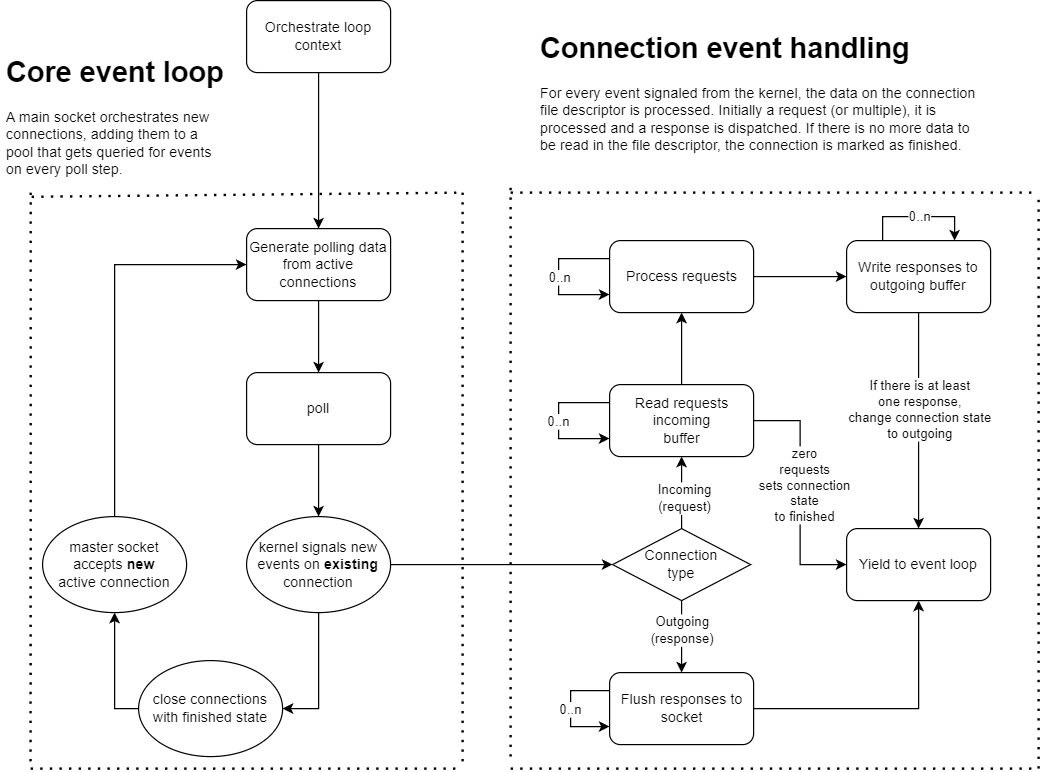

The diagram above was exported from draw.io. Its source (the exported page's mxGraphModel, read from the mxfile embedded in the PNG):
<mxGraphModel dx="952" dy="1189" grid="1" gridSize="10" guides="1" tooltips="1" connect="1" arrows="1" fold="1" page="1" pageScale="1" pageWidth="850" pageHeight="1100" background="none" math="0" shadow="0">
  <root>
    <mxCell id="0" />
    <mxCell id="1" parent="0" />
    <mxCell id="7r-2lA3g-Xw3x_eayZYo-3" style="edgeStyle=orthogonalEdgeStyle;rounded=0;orthogonalLoop=1;jettySize=auto;html=1;exitX=0.5;exitY=1;exitDx=0;exitDy=0;entryX=0.5;entryY=0;entryDx=0;entryDy=0;" edge="1" parent="1" source="7r-2lA3g-Xw3x_eayZYo-1" target="7r-2lA3g-Xw3x_eayZYo-2">
      <mxGeometry relative="1" as="geometry" />
    </mxCell>
    <mxCell id="7r-2lA3g-Xw3x_eayZYo-1" value="Generate polling data from active connections" style="rounded=1;whiteSpace=wrap;html=1;" vertex="1" parent="1">
      <mxGeometry x="220" y="310" width="120" height="60" as="geometry" />
    </mxCell>
    <mxCell id="7r-2lA3g-Xw3x_eayZYo-30" style="edgeStyle=orthogonalEdgeStyle;rounded=0;orthogonalLoop=1;jettySize=auto;html=1;exitX=0.5;exitY=1;exitDx=0;exitDy=0;entryX=0.5;entryY=0;entryDx=0;entryDy=0;" edge="1" parent="1" source="7r-2lA3g-Xw3x_eayZYo-2" target="7r-2lA3g-Xw3x_eayZYo-28">
      <mxGeometry relative="1" as="geometry" />
    </mxCell>
    <mxCell id="7r-2lA3g-Xw3x_eayZYo-2" value="poll" style="rounded=1;whiteSpace=wrap;html=1;" vertex="1" parent="1">
      <mxGeometry x="220" y="430" width="120" height="60" as="geometry" />
    </mxCell>
    <mxCell id="7r-2lA3g-Xw3x_eayZYo-5" style="edgeStyle=orthogonalEdgeStyle;rounded=0;orthogonalLoop=1;jettySize=auto;html=1;exitX=0.5;exitY=1;exitDx=0;exitDy=0;entryX=0.5;entryY=0;entryDx=0;entryDy=0;" edge="1" parent="1" source="7r-2lA3g-Xw3x_eayZYo-4" target="7r-2lA3g-Xw3x_eayZYo-1">
      <mxGeometry relative="1" as="geometry" />
    </mxCell>
    <mxCell id="7r-2lA3g-Xw3x_eayZYo-4" value="Orchestrate loop&lt;br&gt;context" style="rounded=1;whiteSpace=wrap;html=1;" vertex="1" parent="1">
      <mxGeometry x="220" y="120" width="120" height="60" as="geometry" />
    </mxCell>
    <mxCell id="7r-2lA3g-Xw3x_eayZYo-13" value="" style="endArrow=none;dashed=1;html=1;dashPattern=1 3;strokeWidth=2;rounded=0;exitX=0.215;exitY=1.029;exitDx=0;exitDy=0;exitPerimeter=0;" edge="1" parent="1">
      <mxGeometry width="50" height="50" relative="1" as="geometry">
        <mxPoint x="40.85000000000002" y="283.48" as="sourcePoint" />
        <mxPoint x="400" y="280" as="targetPoint" />
      </mxGeometry>
    </mxCell>
    <mxCell id="7r-2lA3g-Xw3x_eayZYo-14" value="" style="endArrow=none;dashed=1;html=1;dashPattern=1 3;strokeWidth=2;rounded=0;" edge="1" parent="1">
      <mxGeometry width="50" height="50" relative="1" as="geometry">
        <mxPoint x="40" y="760" as="sourcePoint" />
        <mxPoint x="400" y="760" as="targetPoint" />
      </mxGeometry>
    </mxCell>
    <mxCell id="7r-2lA3g-Xw3x_eayZYo-16" value="" style="endArrow=none;dashed=1;html=1;dashPattern=1 3;strokeWidth=2;rounded=0;" edge="1" parent="1">
      <mxGeometry width="50" height="50" relative="1" as="geometry">
        <mxPoint x="400" y="280" as="sourcePoint" />
        <mxPoint x="400" y="760" as="targetPoint" />
      </mxGeometry>
    </mxCell>
    <mxCell id="7r-2lA3g-Xw3x_eayZYo-24" style="edgeStyle=orthogonalEdgeStyle;rounded=0;orthogonalLoop=1;jettySize=auto;html=1;exitX=0.5;exitY=1;exitDx=0;exitDy=0;entryX=0.5;entryY=0;entryDx=0;entryDy=0;" edge="1" parent="1" source="7r-2lA3g-Xw3x_eayZYo-19" target="7r-2lA3g-Xw3x_eayZYo-23">
      <mxGeometry relative="1" as="geometry" />
    </mxCell>
    <mxCell id="7r-2lA3g-Xw3x_eayZYo-27" value="Outgoing&lt;br&gt;(response)" style="edgeLabel;html=1;align=center;verticalAlign=middle;resizable=0;points=[];" vertex="1" connectable="0" parent="7r-2lA3g-Xw3x_eayZYo-24">
      <mxGeometry x="-0.2159" relative="1" as="geometry">
        <mxPoint as="offset" />
      </mxGeometry>
    </mxCell>
    <mxCell id="7r-2lA3g-Xw3x_eayZYo-25" style="edgeStyle=orthogonalEdgeStyle;rounded=0;orthogonalLoop=1;jettySize=auto;html=1;exitX=0.5;exitY=0;exitDx=0;exitDy=0;entryX=0.5;entryY=1;entryDx=0;entryDy=0;" edge="1" parent="1" source="7r-2lA3g-Xw3x_eayZYo-19" target="7r-2lA3g-Xw3x_eayZYo-22">
      <mxGeometry relative="1" as="geometry" />
    </mxCell>
    <mxCell id="7r-2lA3g-Xw3x_eayZYo-26" value="Incoming&lt;br&gt;(request)" style="edgeLabel;html=1;align=center;verticalAlign=middle;resizable=0;points=[];" vertex="1" connectable="0" parent="7r-2lA3g-Xw3x_eayZYo-25">
      <mxGeometry x="-0.1238" y="-2" relative="1" as="geometry">
        <mxPoint as="offset" />
      </mxGeometry>
    </mxCell>
    <mxCell id="7r-2lA3g-Xw3x_eayZYo-19" value="Connection&lt;br&gt;type" style="rhombus;whiteSpace=wrap;html=1;" vertex="1" parent="1">
      <mxGeometry x="525" y="560" width="115" height="60" as="geometry" />
    </mxCell>
    <mxCell id="7r-2lA3g-Xw3x_eayZYo-36" style="edgeStyle=orthogonalEdgeStyle;rounded=0;orthogonalLoop=1;jettySize=auto;html=1;exitX=0;exitY=0.25;exitDx=0;exitDy=0;entryX=0;entryY=0.75;entryDx=0;entryDy=0;" edge="1" parent="1" source="7r-2lA3g-Xw3x_eayZYo-22" target="7r-2lA3g-Xw3x_eayZYo-22">
      <mxGeometry relative="1" as="geometry">
        <mxPoint x="440" y="454.8333333333335" as="targetPoint" />
        <Array as="points">
          <mxPoint x="480" y="455" />
          <mxPoint x="480" y="485" />
        </Array>
      </mxGeometry>
    </mxCell>
    <mxCell id="7r-2lA3g-Xw3x_eayZYo-42" value="0..n" style="edgeLabel;html=1;align=center;verticalAlign=middle;resizable=0;points=[];" vertex="1" connectable="0" parent="7r-2lA3g-Xw3x_eayZYo-36">
      <mxGeometry x="-0.4994" y="1" relative="1" as="geometry">
        <mxPoint x="-14" y="14" as="offset" />
      </mxGeometry>
    </mxCell>
    <mxCell id="7r-2lA3g-Xw3x_eayZYo-39" style="edgeStyle=orthogonalEdgeStyle;rounded=0;orthogonalLoop=1;jettySize=auto;html=1;exitX=0.5;exitY=0;exitDx=0;exitDy=0;entryX=0.5;entryY=1;entryDx=0;entryDy=0;" edge="1" parent="1" source="7r-2lA3g-Xw3x_eayZYo-22" target="7r-2lA3g-Xw3x_eayZYo-38">
      <mxGeometry relative="1" as="geometry" />
    </mxCell>
    <mxCell id="7r-2lA3g-Xw3x_eayZYo-58" style="edgeStyle=orthogonalEdgeStyle;rounded=0;orthogonalLoop=1;jettySize=auto;html=1;exitX=1;exitY=0.5;exitDx=0;exitDy=0;entryX=0;entryY=0.5;entryDx=0;entryDy=0;" edge="1" parent="1" source="7r-2lA3g-Xw3x_eayZYo-22" target="7r-2lA3g-Xw3x_eayZYo-51">
      <mxGeometry relative="1" as="geometry" />
    </mxCell>
    <mxCell id="7r-2lA3g-Xw3x_eayZYo-59" value="zero&lt;br&gt;requests&lt;br&gt;sets connection&lt;br&gt;state&lt;br&gt;to finished" style="edgeLabel;html=1;align=center;verticalAlign=middle;resizable=0;points=[];" vertex="1" connectable="0" parent="7r-2lA3g-Xw3x_eayZYo-58">
      <mxGeometry x="-0.0731" y="3" relative="1" as="geometry">
        <mxPoint as="offset" />
      </mxGeometry>
    </mxCell>
    <mxCell id="7r-2lA3g-Xw3x_eayZYo-22" value="Read requests incoming&lt;br&gt;buffer" style="rounded=1;whiteSpace=wrap;html=1;" vertex="1" parent="1">
      <mxGeometry x="522.5" y="440" width="120" height="60" as="geometry" />
    </mxCell>
    <mxCell id="7r-2lA3g-Xw3x_eayZYo-56" style="edgeStyle=orthogonalEdgeStyle;rounded=0;orthogonalLoop=1;jettySize=auto;html=1;exitX=1;exitY=0.5;exitDx=0;exitDy=0;entryX=0.5;entryY=1;entryDx=0;entryDy=0;" edge="1" parent="1" source="7r-2lA3g-Xw3x_eayZYo-23" target="7r-2lA3g-Xw3x_eayZYo-51">
      <mxGeometry relative="1" as="geometry" />
    </mxCell>
    <mxCell id="7r-2lA3g-Xw3x_eayZYo-23" value="Flush responses to socket" style="rounded=1;whiteSpace=wrap;html=1;" vertex="1" parent="1">
      <mxGeometry x="522.5" y="680" width="120" height="60" as="geometry" />
    </mxCell>
    <mxCell id="7r-2lA3g-Xw3x_eayZYo-29" style="edgeStyle=orthogonalEdgeStyle;rounded=0;orthogonalLoop=1;jettySize=auto;html=1;exitX=1;exitY=0.5;exitDx=0;exitDy=0;entryX=0;entryY=0.5;entryDx=0;entryDy=0;" edge="1" parent="1" source="7r-2lA3g-Xw3x_eayZYo-28" target="7r-2lA3g-Xw3x_eayZYo-19">
      <mxGeometry relative="1" as="geometry" />
    </mxCell>
    <mxCell id="7r-2lA3g-Xw3x_eayZYo-63" style="edgeStyle=orthogonalEdgeStyle;rounded=0;orthogonalLoop=1;jettySize=auto;html=1;exitX=0.5;exitY=1;exitDx=0;exitDy=0;entryX=1;entryY=0.5;entryDx=0;entryDy=0;" edge="1" parent="1" source="7r-2lA3g-Xw3x_eayZYo-28" target="7r-2lA3g-Xw3x_eayZYo-62">
      <mxGeometry relative="1" as="geometry" />
    </mxCell>
    <mxCell id="7r-2lA3g-Xw3x_eayZYo-28" value="kernel signals new events on &lt;b&gt;existing&lt;/b&gt;&lt;br&gt;connection" style="ellipse;whiteSpace=wrap;html=1;" vertex="1" parent="1">
      <mxGeometry x="220" y="550" width="120" height="80" as="geometry" />
    </mxCell>
    <mxCell id="7r-2lA3g-Xw3x_eayZYo-44" style="edgeStyle=orthogonalEdgeStyle;rounded=0;orthogonalLoop=1;jettySize=auto;html=1;exitX=1;exitY=0.5;exitDx=0;exitDy=0;entryX=0;entryY=0.5;entryDx=0;entryDy=0;" edge="1" parent="1" source="7r-2lA3g-Xw3x_eayZYo-38" target="7r-2lA3g-Xw3x_eayZYo-43">
      <mxGeometry relative="1" as="geometry" />
    </mxCell>
    <mxCell id="7r-2lA3g-Xw3x_eayZYo-38" value="Process requests" style="rounded=1;whiteSpace=wrap;html=1;" vertex="1" parent="1">
      <mxGeometry x="522.5" y="320" width="120" height="60" as="geometry" />
    </mxCell>
    <mxCell id="7r-2lA3g-Xw3x_eayZYo-40" style="edgeStyle=orthogonalEdgeStyle;rounded=0;orthogonalLoop=1;jettySize=auto;html=1;exitX=0;exitY=0.25;exitDx=0;exitDy=0;entryX=0;entryY=0.75;entryDx=0;entryDy=0;" edge="1" parent="1" source="7r-2lA3g-Xw3x_eayZYo-38" target="7r-2lA3g-Xw3x_eayZYo-38">
      <mxGeometry relative="1" as="geometry">
        <Array as="points">
          <mxPoint x="480" y="335" />
          <mxPoint x="480" y="365" />
        </Array>
      </mxGeometry>
    </mxCell>
    <mxCell id="7r-2lA3g-Xw3x_eayZYo-41" value="0..n" style="edgeLabel;html=1;align=center;verticalAlign=middle;resizable=0;points=[];" vertex="1" connectable="0" parent="7r-2lA3g-Xw3x_eayZYo-40">
      <mxGeometry x="-0.5093" y="-1" relative="1" as="geometry">
        <mxPoint x="-14" y="16" as="offset" />
      </mxGeometry>
    </mxCell>
    <mxCell id="7r-2lA3g-Xw3x_eayZYo-52" style="edgeStyle=orthogonalEdgeStyle;rounded=0;orthogonalLoop=1;jettySize=auto;html=1;exitX=0.5;exitY=1;exitDx=0;exitDy=0;entryX=0.5;entryY=0;entryDx=0;entryDy=0;" edge="1" parent="1" source="7r-2lA3g-Xw3x_eayZYo-43" target="7r-2lA3g-Xw3x_eayZYo-51">
      <mxGeometry relative="1" as="geometry" />
    </mxCell>
    <mxCell id="7r-2lA3g-Xw3x_eayZYo-53" value="If there is at least&lt;br&gt;one response,&lt;br&gt;change connection state&lt;br&gt;to outgoing" style="edgeLabel;html=1;align=center;verticalAlign=middle;resizable=0;points=[];" vertex="1" connectable="0" parent="7r-2lA3g-Xw3x_eayZYo-52">
      <mxGeometry x="0.2797" y="-1" relative="1" as="geometry">
        <mxPoint x="1" y="-35" as="offset" />
      </mxGeometry>
    </mxCell>
    <mxCell id="7r-2lA3g-Xw3x_eayZYo-43" value="Write responses to&lt;br&gt;outgoing buffer" style="rounded=1;whiteSpace=wrap;html=1;" vertex="1" parent="1">
      <mxGeometry x="720" y="320" width="120" height="60" as="geometry" />
    </mxCell>
    <mxCell id="7r-2lA3g-Xw3x_eayZYo-45" style="edgeStyle=orthogonalEdgeStyle;rounded=0;orthogonalLoop=1;jettySize=auto;html=1;exitX=0.25;exitY=0;exitDx=0;exitDy=0;entryX=0.75;entryY=0;entryDx=0;entryDy=0;" edge="1" parent="1" source="7r-2lA3g-Xw3x_eayZYo-43" target="7r-2lA3g-Xw3x_eayZYo-43">
      <mxGeometry relative="1" as="geometry">
        <mxPoint x="830" y="300" as="targetPoint" />
        <Array as="points">
          <mxPoint x="750" y="300" />
          <mxPoint x="810" y="300" />
        </Array>
      </mxGeometry>
    </mxCell>
    <mxCell id="7r-2lA3g-Xw3x_eayZYo-46" value="0..n" style="edgeLabel;html=1;align=center;verticalAlign=middle;resizable=0;points=[];" vertex="1" connectable="0" parent="7r-2lA3g-Xw3x_eayZYo-45">
      <mxGeometry x="-0.5476" y="1" relative="1" as="geometry">
        <mxPoint x="27" as="offset" />
      </mxGeometry>
    </mxCell>
    <mxCell id="7r-2lA3g-Xw3x_eayZYo-51" value="Yield to event loop" style="rounded=1;whiteSpace=wrap;html=1;" vertex="1" parent="1">
      <mxGeometry x="720" y="560" width="120" height="60" as="geometry" />
    </mxCell>
    <mxCell id="7r-2lA3g-Xw3x_eayZYo-54" style="edgeStyle=orthogonalEdgeStyle;rounded=0;orthogonalLoop=1;jettySize=auto;html=1;exitX=0;exitY=0.25;exitDx=0;exitDy=0;entryX=0;entryY=0.75;entryDx=0;entryDy=0;" edge="1" parent="1" source="7r-2lA3g-Xw3x_eayZYo-23" target="7r-2lA3g-Xw3x_eayZYo-23">
      <mxGeometry relative="1" as="geometry">
        <Array as="points">
          <mxPoint x="490" y="695" />
          <mxPoint x="490" y="725" />
        </Array>
      </mxGeometry>
    </mxCell>
    <mxCell id="7r-2lA3g-Xw3x_eayZYo-55" value="0..n" style="edgeLabel;html=1;align=center;verticalAlign=middle;resizable=0;points=[];" vertex="1" connectable="0" parent="7r-2lA3g-Xw3x_eayZYo-54">
      <mxGeometry x="-0.4148" y="-1" relative="1" as="geometry">
        <mxPoint x="-5" y="16" as="offset" />
      </mxGeometry>
    </mxCell>
    <mxCell id="7r-2lA3g-Xw3x_eayZYo-61" style="edgeStyle=orthogonalEdgeStyle;rounded=0;orthogonalLoop=1;jettySize=auto;html=1;exitX=0.5;exitY=0;exitDx=0;exitDy=0;entryX=0;entryY=0.5;entryDx=0;entryDy=0;" edge="1" parent="1" source="7r-2lA3g-Xw3x_eayZYo-31" target="7r-2lA3g-Xw3x_eayZYo-1">
      <mxGeometry relative="1" as="geometry" />
    </mxCell>
    <mxCell id="7r-2lA3g-Xw3x_eayZYo-31" value="master socket accepts &lt;b&gt;new &lt;/b&gt;active&lt;b&gt;&amp;nbsp;&lt;/b&gt;connection" style="ellipse;whiteSpace=wrap;html=1;" vertex="1" parent="1">
      <mxGeometry x="50" y="550" width="120" height="80" as="geometry" />
    </mxCell>
    <mxCell id="7r-2lA3g-Xw3x_eayZYo-64" style="edgeStyle=orthogonalEdgeStyle;rounded=0;orthogonalLoop=1;jettySize=auto;html=1;exitX=0;exitY=0.5;exitDx=0;exitDy=0;entryX=0.5;entryY=1;entryDx=0;entryDy=0;" edge="1" parent="1" source="7r-2lA3g-Xw3x_eayZYo-62" target="7r-2lA3g-Xw3x_eayZYo-31">
      <mxGeometry relative="1" as="geometry" />
    </mxCell>
    <mxCell id="7r-2lA3g-Xw3x_eayZYo-62" value="close connections&lt;br&gt;with finished state" style="ellipse;whiteSpace=wrap;html=1;" vertex="1" parent="1">
      <mxGeometry x="130" y="670" width="120" height="80" as="geometry" />
    </mxCell>
    <mxCell id="7r-2lA3g-Xw3x_eayZYo-65" value="" style="endArrow=none;dashed=1;html=1;dashPattern=1 3;strokeWidth=2;rounded=0;exitX=0.211;exitY=1;exitDx=0;exitDy=0;exitPerimeter=0;" edge="1" parent="1">
      <mxGeometry width="50" height="50" relative="1" as="geometry">
        <mxPoint x="40.09000000000003" y="280" as="sourcePoint" />
        <mxPoint x="40" y="760" as="targetPoint" />
      </mxGeometry>
    </mxCell>
    <mxCell id="7r-2lA3g-Xw3x_eayZYo-66" value="" style="endArrow=none;dashed=1;html=1;dashPattern=1 3;strokeWidth=2;rounded=0;" edge="1" parent="1">
      <mxGeometry width="50" height="50" relative="1" as="geometry">
        <mxPoint x="440" y="280" as="sourcePoint" />
        <mxPoint x="880" y="280" as="targetPoint" />
      </mxGeometry>
    </mxCell>
    <mxCell id="7r-2lA3g-Xw3x_eayZYo-67" value="" style="endArrow=none;dashed=1;html=1;dashPattern=1 3;strokeWidth=2;rounded=0;" edge="1" parent="1">
      <mxGeometry width="50" height="50" relative="1" as="geometry">
        <mxPoint x="440" y="760" as="sourcePoint" />
        <mxPoint x="880" y="760" as="targetPoint" />
      </mxGeometry>
    </mxCell>
    <mxCell id="7r-2lA3g-Xw3x_eayZYo-68" value="" style="endArrow=none;dashed=1;html=1;dashPattern=1 3;strokeWidth=2;rounded=0;" edge="1" parent="1">
      <mxGeometry width="50" height="50" relative="1" as="geometry">
        <mxPoint x="880" y="760" as="sourcePoint" />
        <mxPoint x="880" y="280" as="targetPoint" />
      </mxGeometry>
    </mxCell>
    <mxCell id="7r-2lA3g-Xw3x_eayZYo-69" value="" style="endArrow=none;dashed=1;html=1;dashPattern=1 3;strokeWidth=2;rounded=0;" edge="1" parent="1">
      <mxGeometry width="50" height="50" relative="1" as="geometry">
        <mxPoint x="440" y="750" as="sourcePoint" />
        <mxPoint x="440" y="270" as="targetPoint" />
      </mxGeometry>
    </mxCell>
    <mxCell id="7r-2lA3g-Xw3x_eayZYo-70" value="&lt;h1&gt;Connection event handling&lt;/h1&gt;&lt;div&gt;For every event signaled from the kernel, the data on the connection file descriptor is processed. Initially a request (or multiple), it is&amp;nbsp;&lt;/div&gt;&lt;div&gt;processed and a response is dispatched. If there is no more data to be read in the file descriptor, the connection is marked as finished.&lt;/div&gt;" style="text;html=1;strokeColor=none;fillColor=none;spacing=5;spacingTop=-20;whiteSpace=wrap;overflow=hidden;rounded=0;" vertex="1" parent="1">
      <mxGeometry x="460" y="140" width="380" height="120" as="geometry" />
    </mxCell>
    <mxCell id="7r-2lA3g-Xw3x_eayZYo-71" value="&lt;h1&gt;Core event loop&lt;/h1&gt;&lt;div&gt;A main socket orchestrates new connections, adding them to a pool that gets queried for events on every poll step.&lt;/div&gt;" style="text;html=1;strokeColor=none;fillColor=none;spacing=5;spacingTop=-20;whiteSpace=wrap;overflow=hidden;rounded=0;" vertex="1" parent="1">
      <mxGeometry x="15" y="160" width="190" height="110" as="geometry" />
    </mxCell>
  </root>
</mxGraphModel>